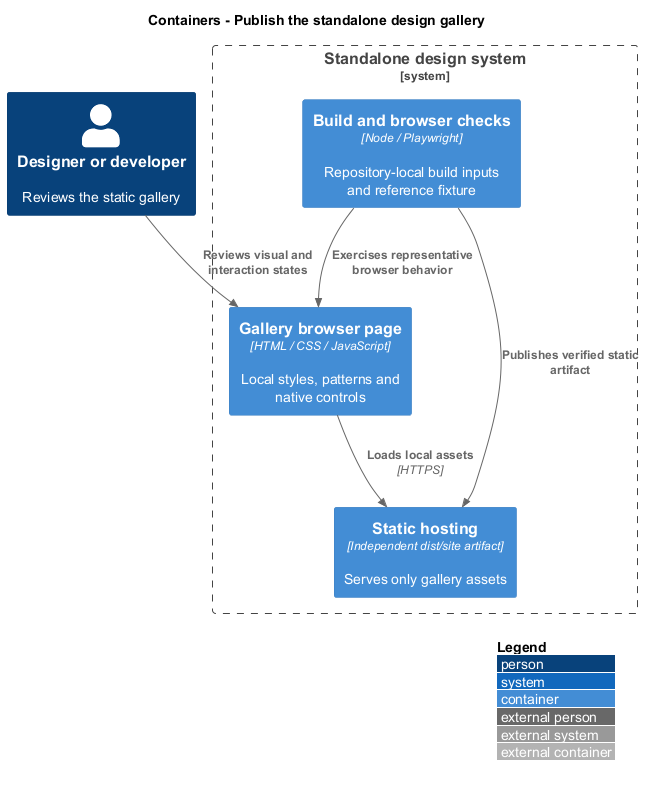

The diagram above was rendered by PlantUML. Its source (embedded in the PNG):
@startuml
!include <C4/C4_Container>
LAYOUT_WITH_LEGEND()
title Containers - Publish the standalone design gallery
Person(reviewer, "Designer or developer", "Reviews the static gallery")
System_Boundary(ds, "Standalone design system") {
Container(site, "Gallery browser page", "HTML / CSS / JavaScript", "Local styles, patterns and native controls")
Container(host, "Static hosting", "Independent dist/site artifact", "Serves only gallery assets")
Container(build, "Build and browser checks", "Node / Playwright", "Repository-local build inputs and reference fixture")
}
Rel(reviewer, site, "Reviews visual and interaction states")
Rel(site, host, "Loads local assets", "HTTPS")
Rel(build, host, "Publishes verified static artifact")
Rel(build, site, "Exercises representative browser behavior")
@enduml